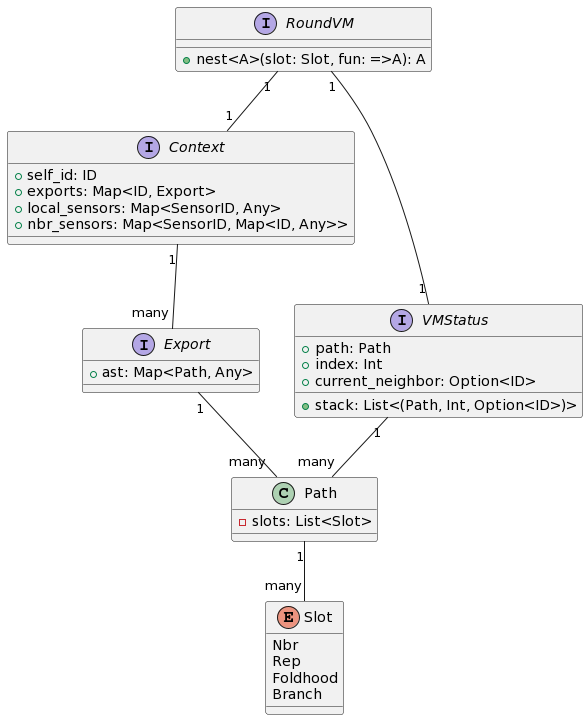

The diagram above was rendered by PlantUML. Its source (embedded in the PNG):
@startuml
interface "RoundVM" as RVM {
    + nest<A>(slot: Slot, fun: =>A): A
}

interface "Export" as EX {
    + ast: Map<Path, Any>
}

interface "Context" as CTX {
    + self_id: ID
    + exports: Map<ID, Export>
    + local_sensors: Map<SensorID, Any>
    + nbr_sensors: Map<SensorID, Map<ID, Any>>
}

class "Path" as PTH {
    - slots: List<Slot>
}

enum "Slot" as SL {
    Nbr
    Rep
    Foldhood
    Branch
}

interface "VMStatus" as VMS {
    + path: Path
    + index: Int
    + current_neighbor: Option<ID>
    + stack: List<(Path, Int, Option<ID>)>
}

CTX "1" -- "many" EX
PTH "1" -- "many" SL
EX "1" -- "many" PTH
RVM "1" -- "1" CTX
RVM "1" -- "1" VMS
VMS "1" -- "many" PTH
@enduml